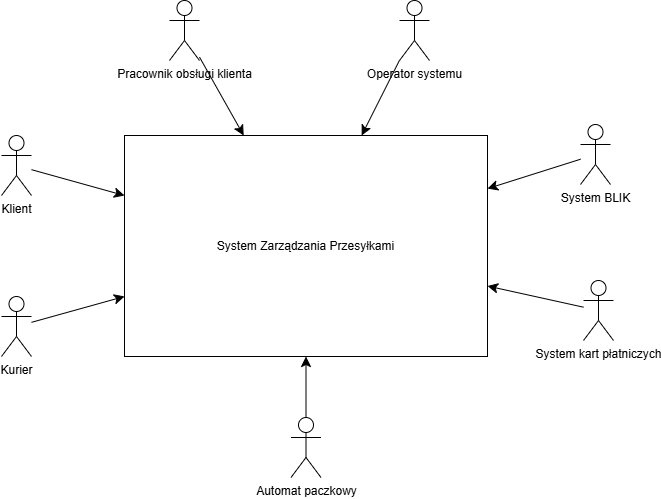

The diagram above was exported from draw.io. Its source (the exported page's mxGraphModel, read from the mxfile embedded in the PNG):
<mxGraphModel dx="712" dy="1229" grid="0" gridSize="10" guides="1" tooltips="1" connect="1" arrows="1" fold="1" page="0" pageScale="1" pageWidth="827" pageHeight="1169" math="0" shadow="0">
  <root>
    <mxCell id="0" />
    <mxCell id="1" parent="0" />
    <mxCell id="9hhr9WXu9GJ2DhduBU7l-4" value="System Zarządzania Przesyłkami" style="html=1;whiteSpace=wrap;" vertex="1" parent="1">
      <mxGeometry x="132" y="17" width="363" height="221" as="geometry" />
    </mxCell>
    <mxCell id="9hhr9WXu9GJ2DhduBU7l-6" value="" style="edgeStyle=none;curved=1;rounded=0;orthogonalLoop=1;jettySize=auto;html=1;fontSize=12;startSize=8;endSize=8;" edge="1" parent="1" source="9hhr9WXu9GJ2DhduBU7l-5" target="9hhr9WXu9GJ2DhduBU7l-4">
      <mxGeometry relative="1" as="geometry" />
    </mxCell>
    <mxCell id="9hhr9WXu9GJ2DhduBU7l-5" value="Klient&lt;div&gt;&lt;br&gt;&lt;/div&gt;" style="shape=umlActor;verticalLabelPosition=bottom;verticalAlign=top;html=1;" vertex="1" parent="1">
      <mxGeometry x="9" y="17" width="30" height="60" as="geometry" />
    </mxCell>
    <mxCell id="9hhr9WXu9GJ2DhduBU7l-8" value="" style="edgeStyle=none;curved=1;rounded=0;orthogonalLoop=1;jettySize=auto;html=1;fontSize=12;startSize=8;endSize=8;" edge="1" parent="1" source="9hhr9WXu9GJ2DhduBU7l-7" target="9hhr9WXu9GJ2DhduBU7l-4">
      <mxGeometry relative="1" as="geometry" />
    </mxCell>
    <mxCell id="9hhr9WXu9GJ2DhduBU7l-7" value="Kurier" style="shape=umlActor;verticalLabelPosition=bottom;verticalAlign=top;html=1;" vertex="1" parent="1">
      <mxGeometry x="9" y="178" width="30" height="60" as="geometry" />
    </mxCell>
    <mxCell id="9hhr9WXu9GJ2DhduBU7l-15" value="" style="edgeStyle=none;curved=1;rounded=0;orthogonalLoop=1;jettySize=auto;html=1;fontSize=12;startSize=8;endSize=8;" edge="1" parent="1" source="9hhr9WXu9GJ2DhduBU7l-14" target="9hhr9WXu9GJ2DhduBU7l-4">
      <mxGeometry relative="1" as="geometry" />
    </mxCell>
    <mxCell id="9hhr9WXu9GJ2DhduBU7l-14" value="Automat paczkowy" style="shape=umlActor;verticalLabelPosition=bottom;verticalAlign=top;html=1;" vertex="1" parent="1">
      <mxGeometry x="298.5" y="299" width="30" height="60" as="geometry" />
    </mxCell>
    <mxCell id="9hhr9WXu9GJ2DhduBU7l-17" value="" style="edgeStyle=none;curved=1;rounded=0;orthogonalLoop=1;jettySize=auto;html=1;fontSize=12;startSize=8;endSize=8;" edge="1" parent="1" source="9hhr9WXu9GJ2DhduBU7l-16" target="9hhr9WXu9GJ2DhduBU7l-4">
      <mxGeometry relative="1" as="geometry" />
    </mxCell>
    <mxCell id="9hhr9WXu9GJ2DhduBU7l-16" value="System BLIK" style="shape=umlActor;verticalLabelPosition=bottom;verticalAlign=top;html=1;" vertex="1" parent="1">
      <mxGeometry x="588" y="6" width="30" height="60" as="geometry" />
    </mxCell>
    <mxCell id="9hhr9WXu9GJ2DhduBU7l-19" value="" style="edgeStyle=none;curved=1;rounded=0;orthogonalLoop=1;jettySize=auto;html=1;fontSize=12;startSize=8;endSize=8;" edge="1" parent="1" source="9hhr9WXu9GJ2DhduBU7l-18" target="9hhr9WXu9GJ2DhduBU7l-4">
      <mxGeometry relative="1" as="geometry" />
    </mxCell>
    <mxCell id="9hhr9WXu9GJ2DhduBU7l-18" value="System kart płatniczych" style="shape=umlActor;verticalLabelPosition=bottom;verticalAlign=top;html=1;" vertex="1" parent="1">
      <mxGeometry x="591" y="162" width="30" height="60" as="geometry" />
    </mxCell>
    <mxCell id="9hhr9WXu9GJ2DhduBU7l-21" value="" style="edgeStyle=none;curved=1;rounded=0;orthogonalLoop=1;jettySize=auto;html=1;fontSize=12;startSize=8;endSize=8;" edge="1" parent="1" source="9hhr9WXu9GJ2DhduBU7l-20" target="9hhr9WXu9GJ2DhduBU7l-4">
      <mxGeometry relative="1" as="geometry" />
    </mxCell>
    <mxCell id="9hhr9WXu9GJ2DhduBU7l-20" value="Pracownik obsługi klienta" style="shape=umlActor;verticalLabelPosition=bottom;verticalAlign=top;html=1;" vertex="1" parent="1">
      <mxGeometry x="177" y="-118" width="30" height="60" as="geometry" />
    </mxCell>
    <mxCell id="9hhr9WXu9GJ2DhduBU7l-23" value="" style="edgeStyle=none;curved=1;rounded=0;orthogonalLoop=1;jettySize=auto;html=1;fontSize=12;startSize=8;endSize=8;" edge="1" parent="1" source="9hhr9WXu9GJ2DhduBU7l-22" target="9hhr9WXu9GJ2DhduBU7l-4">
      <mxGeometry relative="1" as="geometry" />
    </mxCell>
    <mxCell id="9hhr9WXu9GJ2DhduBU7l-22" value="Operator systemu" style="shape=umlActor;verticalLabelPosition=bottom;verticalAlign=top;html=1;" vertex="1" parent="1">
      <mxGeometry x="407" y="-118" width="30" height="60" as="geometry" />
    </mxCell>
  </root>
</mxGraphModel>